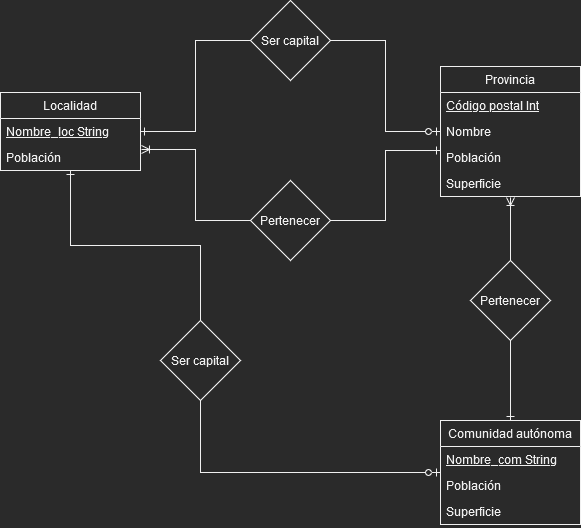

The diagram above was exported from draw.io. Its source (the exported page's mxGraphModel, read from the mxfile embedded in the PNG):
<mxGraphModel dx="1550" dy="536" grid="1" gridSize="10" guides="1" tooltips="1" connect="1" arrows="1" fold="1" page="1" pageScale="1" pageWidth="827" pageHeight="1169" math="0" shadow="0">
  <root>
    <mxCell id="0" />
    <mxCell id="1" parent="0" />
    <mxCell id="4I3o1TnjCfsUKYjuPfd7-1" value="Localidad" style="swimlane;fontStyle=0;childLayout=stackLayout;horizontal=1;startSize=26;fillColor=none;horizontalStack=0;resizeParent=1;resizeParentMax=0;resizeLast=0;collapsible=1;marginBottom=0;" parent="1" vertex="1">
      <mxGeometry x="60" y="102" width="140" height="78" as="geometry" />
    </mxCell>
    <mxCell id="4I3o1TnjCfsUKYjuPfd7-2" value="Nombre_loc String" style="text;strokeColor=none;fillColor=none;align=left;verticalAlign=top;spacingLeft=4;spacingRight=4;overflow=hidden;rotatable=0;points=[[0,0.5],[1,0.5]];portConstraint=eastwest;fontStyle=4" parent="4I3o1TnjCfsUKYjuPfd7-1" vertex="1">
      <mxGeometry y="26" width="140" height="26" as="geometry" />
    </mxCell>
    <mxCell id="4I3o1TnjCfsUKYjuPfd7-3" value="Población" style="text;strokeColor=none;fillColor=none;align=left;verticalAlign=top;spacingLeft=4;spacingRight=4;overflow=hidden;rotatable=0;points=[[0,0.5],[1,0.5]];portConstraint=eastwest;" parent="4I3o1TnjCfsUKYjuPfd7-1" vertex="1">
      <mxGeometry y="52" width="140" height="26" as="geometry" />
    </mxCell>
    <mxCell id="4I3o1TnjCfsUKYjuPfd7-5" value="Provincia" style="swimlane;fontStyle=0;childLayout=stackLayout;horizontal=1;startSize=26;fillColor=none;horizontalStack=0;resizeParent=1;resizeParentMax=0;resizeLast=0;collapsible=1;marginBottom=0;" parent="1" vertex="1">
      <mxGeometry x="500" y="76" width="140" height="130" as="geometry" />
    </mxCell>
    <mxCell id="4I3o1TnjCfsUKYjuPfd7-13" value="Código postal Int" style="text;strokeColor=none;fillColor=none;align=left;verticalAlign=top;spacingLeft=4;spacingRight=4;overflow=hidden;rotatable=0;points=[[0,0.5],[1,0.5]];portConstraint=eastwest;fontStyle=4" parent="4I3o1TnjCfsUKYjuPfd7-5" vertex="1">
      <mxGeometry y="26" width="140" height="26" as="geometry" />
    </mxCell>
    <mxCell id="4I3o1TnjCfsUKYjuPfd7-6" value="Nombre" style="text;strokeColor=none;fillColor=none;align=left;verticalAlign=top;spacingLeft=4;spacingRight=4;overflow=hidden;rotatable=0;points=[[0,0.5],[1,0.5]];portConstraint=eastwest;fontStyle=0" parent="4I3o1TnjCfsUKYjuPfd7-5" vertex="1">
      <mxGeometry y="52" width="140" height="26" as="geometry" />
    </mxCell>
    <mxCell id="4I3o1TnjCfsUKYjuPfd7-7" value="Población" style="text;strokeColor=none;fillColor=none;align=left;verticalAlign=top;spacingLeft=4;spacingRight=4;overflow=hidden;rotatable=0;points=[[0,0.5],[1,0.5]];portConstraint=eastwest;" parent="4I3o1TnjCfsUKYjuPfd7-5" vertex="1">
      <mxGeometry y="78" width="140" height="26" as="geometry" />
    </mxCell>
    <mxCell id="4I3o1TnjCfsUKYjuPfd7-8" value="Superficie&#10;" style="text;strokeColor=none;fillColor=none;align=left;verticalAlign=top;spacingLeft=4;spacingRight=4;overflow=hidden;rotatable=0;points=[[0,0.5],[1,0.5]];portConstraint=eastwest;" parent="4I3o1TnjCfsUKYjuPfd7-5" vertex="1">
      <mxGeometry y="104" width="140" height="26" as="geometry" />
    </mxCell>
    <mxCell id="4I3o1TnjCfsUKYjuPfd7-9" value="Comunidad autónoma" style="swimlane;fontStyle=0;childLayout=stackLayout;horizontal=1;startSize=26;fillColor=none;horizontalStack=0;resizeParent=1;resizeParentMax=0;resizeLast=0;collapsible=1;marginBottom=0;" parent="1" vertex="1">
      <mxGeometry x="500" y="430" width="140" height="104" as="geometry" />
    </mxCell>
    <mxCell id="4I3o1TnjCfsUKYjuPfd7-10" value="Nombre_com String" style="text;strokeColor=none;fillColor=none;align=left;verticalAlign=top;spacingLeft=4;spacingRight=4;overflow=hidden;rotatable=0;points=[[0,0.5],[1,0.5]];portConstraint=eastwest;fontStyle=4" parent="4I3o1TnjCfsUKYjuPfd7-9" vertex="1">
      <mxGeometry y="26" width="140" height="26" as="geometry" />
    </mxCell>
    <mxCell id="4I3o1TnjCfsUKYjuPfd7-11" value="Población" style="text;strokeColor=none;fillColor=none;align=left;verticalAlign=top;spacingLeft=4;spacingRight=4;overflow=hidden;rotatable=0;points=[[0,0.5],[1,0.5]];portConstraint=eastwest;" parent="4I3o1TnjCfsUKYjuPfd7-9" vertex="1">
      <mxGeometry y="52" width="140" height="26" as="geometry" />
    </mxCell>
    <mxCell id="4I3o1TnjCfsUKYjuPfd7-12" value="Superficie" style="text;strokeColor=none;fillColor=none;align=left;verticalAlign=top;spacingLeft=4;spacingRight=4;overflow=hidden;rotatable=0;points=[[0,0.5],[1,0.5]];portConstraint=eastwest;" parent="4I3o1TnjCfsUKYjuPfd7-9" vertex="1">
      <mxGeometry y="78" width="140" height="26" as="geometry" />
    </mxCell>
    <mxCell id="4I3o1TnjCfsUKYjuPfd7-16" style="edgeStyle=orthogonalEdgeStyle;rounded=0;orthogonalLoop=1;jettySize=auto;html=1;exitX=0;exitY=0.5;exitDx=0;exitDy=0;entryX=1;entryY=0.5;entryDx=0;entryDy=0;endArrow=ERone;endFill=0;" parent="1" source="4I3o1TnjCfsUKYjuPfd7-14" target="4I3o1TnjCfsUKYjuPfd7-2" edge="1">
      <mxGeometry relative="1" as="geometry" />
    </mxCell>
    <mxCell id="4I3o1TnjCfsUKYjuPfd7-17" style="edgeStyle=orthogonalEdgeStyle;rounded=0;orthogonalLoop=1;jettySize=auto;html=1;exitX=1;exitY=0.5;exitDx=0;exitDy=0;entryX=0;entryY=0.5;entryDx=0;entryDy=0;endArrow=ERzeroToOne;endFill=0;" parent="1" source="4I3o1TnjCfsUKYjuPfd7-14" target="4I3o1TnjCfsUKYjuPfd7-6" edge="1">
      <mxGeometry relative="1" as="geometry" />
    </mxCell>
    <mxCell id="4I3o1TnjCfsUKYjuPfd7-14" value="&lt;div&gt;Ser capital&lt;/div&gt;" style="rhombus;whiteSpace=wrap;html=1;" parent="1" vertex="1">
      <mxGeometry x="310" y="10" width="80" height="80" as="geometry" />
    </mxCell>
    <mxCell id="4I3o1TnjCfsUKYjuPfd7-18" style="edgeStyle=orthogonalEdgeStyle;rounded=0;orthogonalLoop=1;jettySize=auto;html=1;exitX=1;exitY=0.5;exitDx=0;exitDy=0;entryX=0;entryY=0.231;entryDx=0;entryDy=0;entryPerimeter=0;endArrow=ERone;endFill=0;" parent="1" source="4I3o1TnjCfsUKYjuPfd7-15" target="4I3o1TnjCfsUKYjuPfd7-7" edge="1">
      <mxGeometry relative="1" as="geometry" />
    </mxCell>
    <mxCell id="4I3o1TnjCfsUKYjuPfd7-19" style="edgeStyle=orthogonalEdgeStyle;rounded=0;orthogonalLoop=1;jettySize=auto;html=1;exitX=0;exitY=0.5;exitDx=0;exitDy=0;entryX=1.007;entryY=0.192;entryDx=0;entryDy=0;entryPerimeter=0;endArrow=ERoneToMany;endFill=0;" parent="1" source="4I3o1TnjCfsUKYjuPfd7-15" target="4I3o1TnjCfsUKYjuPfd7-3" edge="1">
      <mxGeometry relative="1" as="geometry" />
    </mxCell>
    <mxCell id="4I3o1TnjCfsUKYjuPfd7-15" value="Pertenecer" style="rhombus;whiteSpace=wrap;html=1;" parent="1" vertex="1">
      <mxGeometry x="310" y="190" width="80" height="80" as="geometry" />
    </mxCell>
    <mxCell id="4I3o1TnjCfsUKYjuPfd7-23" style="edgeStyle=orthogonalEdgeStyle;rounded=0;orthogonalLoop=1;jettySize=auto;html=1;exitX=0.5;exitY=1;exitDx=0;exitDy=0;entryX=0.5;entryY=0;entryDx=0;entryDy=0;endArrow=ERone;endFill=0;" parent="1" source="4I3o1TnjCfsUKYjuPfd7-20" target="4I3o1TnjCfsUKYjuPfd7-9" edge="1">
      <mxGeometry relative="1" as="geometry" />
    </mxCell>
    <mxCell id="4I3o1TnjCfsUKYjuPfd7-25" style="edgeStyle=orthogonalEdgeStyle;rounded=0;orthogonalLoop=1;jettySize=auto;html=1;exitX=0.5;exitY=0;exitDx=0;exitDy=0;entryX=0.5;entryY=1.038;entryDx=0;entryDy=0;entryPerimeter=0;endArrow=ERoneToMany;endFill=0;" parent="1" source="4I3o1TnjCfsUKYjuPfd7-20" target="4I3o1TnjCfsUKYjuPfd7-8" edge="1">
      <mxGeometry relative="1" as="geometry" />
    </mxCell>
    <mxCell id="4I3o1TnjCfsUKYjuPfd7-20" value="Pertenecer" style="rhombus;whiteSpace=wrap;html=1;" parent="1" vertex="1">
      <mxGeometry x="530" y="270" width="80" height="80" as="geometry" />
    </mxCell>
    <mxCell id="4I3o1TnjCfsUKYjuPfd7-22" style="edgeStyle=orthogonalEdgeStyle;rounded=0;orthogonalLoop=1;jettySize=auto;html=1;exitX=0.5;exitY=1;exitDx=0;exitDy=0;entryX=0;entryY=0.5;entryDx=0;entryDy=0;endArrow=ERzeroToOne;endFill=0;" parent="1" source="4I3o1TnjCfsUKYjuPfd7-21" target="4I3o1TnjCfsUKYjuPfd7-9" edge="1">
      <mxGeometry relative="1" as="geometry" />
    </mxCell>
    <mxCell id="4I3o1TnjCfsUKYjuPfd7-24" style="edgeStyle=orthogonalEdgeStyle;rounded=0;orthogonalLoop=1;jettySize=auto;html=1;exitX=0.5;exitY=0;exitDx=0;exitDy=0;endArrow=ERone;endFill=0;entryX=0.5;entryY=1;entryDx=0;entryDy=0;entryPerimeter=0;" parent="1" source="4I3o1TnjCfsUKYjuPfd7-21" target="4I3o1TnjCfsUKYjuPfd7-3" edge="1">
      <mxGeometry relative="1" as="geometry">
        <mxPoint x="590" y="250" as="targetPoint" />
      </mxGeometry>
    </mxCell>
    <mxCell id="4I3o1TnjCfsUKYjuPfd7-21" value="&lt;div&gt;Ser capital&lt;/div&gt;" style="rhombus;whiteSpace=wrap;html=1;" parent="1" vertex="1">
      <mxGeometry x="220" y="330" width="80" height="80" as="geometry" />
    </mxCell>
  </root>
</mxGraphModel>